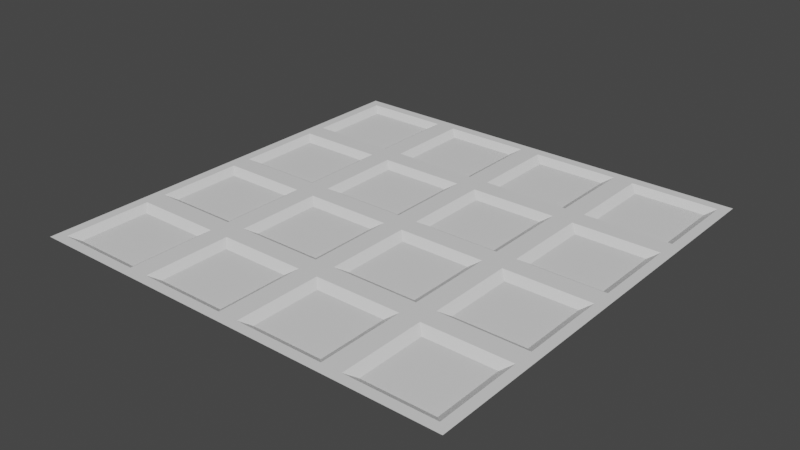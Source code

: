 # Source: CubeGrid.blend  (saved by Blender 2.92.15; exported with 4.5.12 LTS)
import bpy
from mathutils import Matrix  # noqa: F401  (used for matrix-valued properties, if any)

bpy.ops.wm.read_factory_settings(use_empty=True)
scene = bpy.context.scene
scene.name = 'Scene'

# ---- collections
col_collection = bpy.data.collections.new('Collection'); scene.collection.children.link(col_collection)

# ---- materials (node trees are filled in below, after node groups)
mat_edgemat = bpy.data.materials.new('EdgeMat')
mat_edgemat.use_transparent_shadow = False
mat_bottommat = bpy.data.materials.new('BottomMat')
mat_bottommat.use_transparent_shadow = False

# ---- material node trees
mat_edgemat.use_nodes = True; mat_edgemat.node_tree.nodes.clear()
_N = mat_edgemat.node_tree.nodes; _L = mat_edgemat.node_tree.links
n0 = _N.new('ShaderNodeBsdfPrincipled'); n0.name = 'Principled BSDF'; n0.location = (10, 300)
n0.distribution = 'GGX'
n0.subsurface_method = 'BURLEY'
n0.inputs[3].default_value = 1.45
n0.inputs[27].default_value = (0.0, 0.0, 0.0, 1.0)
n0.inputs[28].default_value = 1.0
n1 = _N.new('ShaderNodeOutputMaterial'); n1.name = 'Material Output'; n1.location = (300, 300)
_L.new(n0.outputs[0], n1.inputs[0])
n1.is_active_output = True
mat_bottommat.use_nodes = True; mat_bottommat.node_tree.nodes.clear()
_N = mat_bottommat.node_tree.nodes; _L = mat_bottommat.node_tree.links
n0 = _N.new('ShaderNodeBsdfPrincipled'); n0.name = 'Principled BSDF'; n0.location = (10, 300)
n0.distribution = 'GGX'
n0.subsurface_method = 'BURLEY'
n0.inputs[3].default_value = 1.45
n0.inputs[27].default_value = (0.0, 0.0, 0.0, 1.0)
n0.inputs[28].default_value = 1.0
n1 = _N.new('ShaderNodeOutputMaterial'); n1.name = 'Material Output'; n1.location = (300, 300)
_L.new(n0.outputs[0], n1.inputs[0])
n1.is_active_output = True

# ---- world
world_world = bpy.data.worlds.new('World'); scene.world = world_world
world_world.use_nodes = True; world_world.node_tree.nodes.clear()
_N = world_world.node_tree.nodes; _L = world_world.node_tree.links
n0 = _N.new('ShaderNodeOutputWorld'); n0.name = 'World Output'; n0.location = (300, 300)
n1 = _N.new('ShaderNodeBackground'); n1.name = 'Background'; n1.location = (10, 300)
n1.inputs[0].default_value = (0.05088, 0.05088, 0.05088, 1.0)
_L.new(n1.outputs[0], n0.inputs[0])
n0.is_active_output = True
world_world.color = (0.05088, 0.05088, 0.05088)
world_world.use_sun_shadow = False
world_world.sun_shadow_jitter_overblur = 0.0

# ---- meshes
me_plane = bpy.data.meshes.new('Plane')
me_plane.from_pydata([(-1.0, -1.0, 0.0), (1.0, -1.0, 0.0), (-1.0, 1.0, 0.0), (1.0, 1.0, 0.0), (-1.0, 0.5, 0.0), (-1.0, 0.0, 0.0), (-1.0, -0.5, 0.0), (-0.5, -1.0, 0.0), (0.0, -1.0, 0.0), (0.5, -1.0, 0.0), (1.0, -0.5, 0.0), (1.0, 0.0, 0.0), (1.0, 0.5, 0.0), (0.5, 1.0, 0.0), (0.0, 1.0, 0.0), (-0.5, 1.0, 0.0), (-0.5, -0.5, 0.0), (-0.5, 0.0, 0.0), (-0.5, 0.5, 0.0), (0.0, -0.5, 0.0), (0.0, 0.0, 0.0), (0.0, 0.5, 0.0), (0.5, -0.5, 0.0), (0.5, 0.0, 0.0), (0.5, 0.5, 0.0), (0.547, 0.547, 0.0), (0.953, 0.547, 0.0), (0.953, 0.953, 0.0), (0.547, 0.953, 0.0), (-0.953, 0.547, 0.0), (-0.547, 0.547, 0.0), (-0.547, 0.953, 0.0), (-0.953, 0.953, 0.0), (-0.453, 0.547, 0.0), (-0.047, 0.547, 0.0), (-0.047, 0.953, 0.0), (-0.453, 0.953, 0.0), (0.047, 0.547, 0.0), (0.453, 0.547, 0.0), (0.453, 0.953, 0.0), (0.047, 0.953, 0.0), (-0.953, -0.953, 0.0), (-0.547, -0.953, 0.0), (-0.547, -0.547, 0.0), (-0.953, -0.547, 0.0), (-0.953, -0.453, 0.0), (-0.547, -0.453, 0.0), (-0.547, -0.047, 0.0), (-0.953, -0.047, 0.0), (-0.953, 0.047, 0.0), (-0.547, 0.047, 0.0), (-0.547, 0.453, 0.0), (-0.953, 0.453, 0.0), (-0.453, -0.953, 0.0), (-0.047, -0.953, 0.0), (-0.047, -0.547, 0.0), (-0.453, -0.547, 0.0), (-0.453, -0.453, 0.0), (-0.047, -0.453, 0.0), (-0.047, -0.047, 0.0), (-0.453, -0.047, 0.0), (-0.453, 0.047, 0.0), (-0.047, 0.047, 0.0), (-0.047, 0.453, 0.0), (-0.453, 0.453, 0.0), (0.047, -0.953, 0.0), (0.453, -0.953, 0.0), (0.453, -0.547, 0.0), (0.047, -0.547, 0.0), (0.047, -0.453, 0.0), (0.453, -0.453, 0.0), (0.453, -0.047, 0.0), (0.047, -0.047, 0.0), (0.047, 0.047, 0.0), (0.453, 0.047, 0.0), (0.453, 0.453, 0.0), (0.047, 0.453, 0.0), (0.547, -0.953, 0.0), (0.953, -0.953, 0.0), (0.953, -0.547, 0.0), (0.547, -0.547, 0.0), (0.547, -0.453, 0.0), (0.953, -0.453, 0.0), (0.953, -0.047, 0.0), (0.547, -0.047, 0.0), (0.547, 0.047, 0.0), (0.953, 0.047, 0.0), (0.953, 0.453, 0.0), (0.547, 0.453, 0.0), (0.587, 0.587, -0.025), (0.913, 0.587, -0.025), (0.913, 0.913, -0.025), (0.587, 0.913, -0.025), (-0.913, 0.587, -0.025), (-0.587, 0.587, -0.025), (-0.587, 0.913, -0.025), (-0.913, 0.913, -0.025), (-0.413, 0.587, -0.025), (-0.087, 0.587, -0.025), (-0.087, 0.913, -0.025), (-0.413, 0.913, -0.025), (0.087, 0.587, -0.025), (0.413, 0.587, -0.025), (0.413, 0.913, -0.025), (0.087, 0.913, -0.025), (-0.913, -0.913, -0.025), (-0.587, -0.913, -0.025), (-0.587, -0.587, -0.025), (-0.913, -0.587, -0.025), (-0.913, -0.413, -0.025), (-0.587, -0.413, -0.025), (-0.587, -0.087, -0.025), (-0.913, -0.087, -0.025), (-0.913, 0.087, -0.025), (-0.587, 0.087, -0.025), (-0.587, 0.413, -0.025), (-0.913, 0.413, -0.025), (-0.413, -0.913, -0.025), (-0.087, -0.913, -0.025), (-0.087, -0.587, -0.025), (-0.413, -0.587, -0.025), (-0.413, -0.413, -0.025), (-0.087, -0.413, -0.025), (-0.087, -0.087, -0.025), (-0.413, -0.087, -0.025), (-0.413, 0.087, -0.025), (-0.087, 0.087, -0.025), (-0.087, 0.413, -0.025), (-0.413, 0.413, -0.025), (0.087, -0.913, -0.025), (0.413, -0.913, -0.025), (0.413, -0.587, -0.025), (0.087, -0.587, -0.025), (0.087, -0.413, -0.025), (0.413, -0.413, -0.025), (0.413, -0.087, -0.025), (0.087, -0.087, -0.025), (0.087, 0.087, -0.025), (0.413, 0.087, -0.025), (0.413, 0.413, -0.025), (0.087, 0.413, -0.025), (0.587, -0.913, -0.025), (0.913, -0.913, -0.025), (0.913, -0.587, -0.025), (0.587, -0.587, -0.025), (0.587, -0.413, -0.025), (0.913, -0.413, -0.025), (0.913, -0.087, -0.025), (0.587, -0.087, -0.025), (0.587, 0.087, -0.025), (0.913, 0.087, -0.025), (0.913, 0.413, -0.025), (0.587, 0.413, -0.025)], [], [(89, 90, 91, 92), (93, 94, 95, 96), (97, 98, 99, 100), (101, 102, 103, 104), (105, 106, 107, 108), (109, 110, 111, 112), (113, 114, 115, 116), (117, 118, 119, 120), (121, 122, 123, 124), (125, 126, 127, 128), (129, 130, 131, 132), (133, 134, 135, 136), (137, 138, 139, 140), (141, 142, 143, 144), (145, 146, 147, 148), (149, 150, 151, 152), (24, 12, 26, 25), (12, 3, 27, 26), (3, 13, 28, 27), (13, 24, 25, 28), (4, 18, 30, 29), (18, 15, 31, 30), (15, 2, 32, 31), (2, 4, 29, 32), (18, 21, 34, 33), (21, 14, 35, 34), (14, 15, 36, 35), (15, 18, 33, 36), (21, 24, 38, 37), (24, 13, 39, 38), (13, 14, 40, 39), (14, 21, 37, 40), (0, 7, 42, 41), (7, 16, 43, 42), (16, 6, 44, 43), (6, 0, 41, 44), (6, 16, 46, 45), (16, 17, 47, 46), (17, 5, 48, 47), (5, 6, 45, 48), (5, 17, 50, 49), (17, 18, 51, 50), (18, 4, 52, 51), (4, 5, 49, 52), (7, 8, 54, 53), (8, 19, 55, 54), (19, 16, 56, 55), (16, 7, 53, 56), (16, 19, 58, 57), (19, 20, 59, 58), (20, 17, 60, 59), (17, 16, 57, 60), (17, 20, 62, 61), (20, 21, 63, 62), (21, 18, 64, 63), (18, 17, 61, 64), (8, 9, 66, 65), (9, 22, 67, 66), (22, 19, 68, 67), (19, 8, 65, 68), (19, 22, 70, 69), (22, 23, 71, 70), (23, 20, 72, 71), (20, 19, 69, 72), (20, 23, 74, 73), (23, 24, 75, 74), (24, 21, 76, 75), (21, 20, 73, 76), (9, 1, 78, 77), (1, 10, 79, 78), (10, 22, 80, 79), (22, 9, 77, 80), (22, 10, 82, 81), (10, 11, 83, 82), (11, 23, 84, 83), (23, 22, 81, 84), (23, 11, 86, 85), (11, 12, 87, 86), (12, 24, 88, 87), (24, 23, 85, 88), (25, 26, 90, 89), (26, 27, 91, 90), (27, 28, 92, 91), (28, 25, 89, 92), (29, 30, 94, 93), (30, 31, 95, 94), (31, 32, 96, 95), (32, 29, 93, 96), (33, 34, 98, 97), (34, 35, 99, 98), (35, 36, 100, 99), (36, 33, 97, 100), (37, 38, 102, 101), (38, 39, 103, 102), (39, 40, 104, 103), (40, 37, 101, 104), (41, 42, 106, 105), (42, 43, 107, 106), (43, 44, 108, 107), (44, 41, 105, 108), (45, 46, 110, 109), (46, 47, 111, 110), (47, 48, 112, 111), (48, 45, 109, 112), (49, 50, 114, 113), (50, 51, 115, 114), (51, 52, 116, 115), (52, 49, 113, 116), (53, 54, 118, 117), (54, 55, 119, 118), (55, 56, 120, 119), (56, 53, 117, 120), (57, 58, 122, 121), (58, 59, 123, 122), (59, 60, 124, 123), (60, 57, 121, 124), (61, 62, 126, 125), (62, 63, 127, 126), (63, 64, 128, 127), (64, 61, 125, 128), (65, 66, 130, 129), (66, 67, 131, 130), (67, 68, 132, 131), (68, 65, 129, 132), (69, 70, 134, 133), (70, 71, 135, 134), (71, 72, 136, 135), (72, 69, 133, 136), (73, 74, 138, 137), (74, 75, 139, 138), (75, 76, 140, 139), (76, 73, 137, 140), (77, 78, 142, 141), (78, 79, 143, 142), (79, 80, 144, 143), (80, 77, 141, 144), (81, 82, 146, 145), (82, 83, 147, 146), (83, 84, 148, 147), (84, 81, 145, 148), (85, 86, 150, 149), (86, 87, 151, 150), (87, 88, 152, 151), (88, 85, 149, 152)])
me_plane.polygons.foreach_set('material_index', [1, 1, 1, 1, 1, 1, 1, 1, 1, 1, 1, 1, 1, 1, 1, 1, 0, 0, 0, 0, 0, 0, 0, 0, 0, 0, 0, 0, 0, 0, 0, 0, 0, 0, 0, 0, 0, 0, 0, 0, 0, 0, 0, 0, 0, 0, 0, 0, 0, 0, 0, 0, 0, 0, 0, 0, 0, 0, 0, 0, 0, 0, 0, 0, 0, 0, 0, 0, 0, 0, 0, 0, 0, 0, 0, 0, 0, 0, 0, 0, 0, 0, 0, 0, 0, 0, 0, 0, 0, 0, 0, 0, 0, 0, 0, 0, 0, 0, 0, 0, 0, 0, 0, 0, 0, 0, 0, 0, 0, 0, 0, 0, 0, 0, 0, 0, 0, 0, 0, 0, 0, 0, 0, 0, 0, 0, 0, 0, 0, 0, 0, 0, 0, 0, 0, 0, 0, 0, 0, 0, 0, 0, 0, 0])
_uv = me_plane.uv_layers.new(name='UVMap')
_uv.uv.foreach_set('vector', [0.5765, 0.6273, 0.6743, 0.6273, 0.6743, 0.7251, 0.5765, 0.7251, 0.1265, 0.6273, 0.2243, 0.6273, 0.2243, 0.7251, 0.1265, 0.7251, 0.2765, 0.6273, 0.3743, 0.6273, 0.3743, 0.7251, 0.2765, 0.7251, 0.4265, 0.6273, 0.5243, 0.6273, 0.5243, 0.7251, 0.4265, 0.7251, 0.1265, 0.1773, 0.2243, 0.1773, 0.2243, 0.2751, 0.1265, 0.2751, 0.1265, 0.3273, 0.2243, 0.3273, 0.2243, 0.4251, 0.1265, 0.4251, 0.1265, 0.4773, 0.2243, 0.4773, 0.2243, 0.5751, 0.1265, 0.5751, 0.2765, 0.1773, 0.3743, 0.1773, 0.3743, 0.2751, 0.2765, 0.2751, 0.2765, 0.3273, 0.3743, 0.3273, 0.3743, 0.4251, 0.2765, 0.4251, 0.2765, 0.4773, 0.3743, 0.4773, 0.3743, 0.5751, 0.2765, 0.5751, 0.4265, 0.1773, 0.5243, 0.1773, 0.5243, 0.2751, 0.4265, 0.2751, 0.4265, 0.3273, 0.5243, 0.3273, 0.5243, 0.4251, 0.4265, 0.4251, 0.4265, 0.4773, 0.5243, 0.4773, 0.5243, 0.5751, 0.4265, 0.5751, 0.5765, 0.1773, 0.6743, 0.1773, 0.6743, 0.2751, 0.5765, 0.2751, 0.5765, 0.3273, 0.6743, 0.3273, 0.6743, 0.4251, 0.5765, 0.4251, 0.5765, 0.4773, 0.6743, 0.4773, 0.6743, 0.5751, 0.5765, 0.5751, 0.5504, 0.6012, 0.7004, 0.6012, 0.6863, 0.6153, 0.5645, 0.6153, 0.7004, 0.6012, 0.7004, 0.7512, 0.6863, 0.7371, 0.6863, 0.6153, 0.7004, 0.7512, 0.5504, 0.7512, 0.5645, 0.7371, 0.6863, 0.7371, 0.5504, 0.7512, 0.5504, 0.6012, 0.5645, 0.6153, 0.5645, 0.7371, 0.1004, 0.6012, 0.2504, 0.6012, 0.2363, 0.6153, 0.1145, 0.6153, 0.2504, 0.6012, 0.2504, 0.7512, 0.2363, 0.7371, 0.2363, 0.6153, 0.2504, 0.7512, 0.1004, 0.7512, 0.1145, 0.7371, 0.2363, 0.7371, 0.1004, 0.7512, 0.1004, 0.6012, 0.1145, 0.6153, 0.1145, 0.7371, 0.2504, 0.6012, 0.4004, 0.6012, 0.3863, 0.6153, 0.2645, 0.6153, 0.4004, 0.6012, 0.4004, 0.7512, 0.3863, 0.7371, 0.3863, 0.6153, 0.4004, 0.7512, 0.2504, 0.7512, 0.2645, 0.7371, 0.3863, 0.7371, 0.2504, 0.7512, 0.2504, 0.6012, 0.2645, 0.6153, 0.2645, 0.7371, 0.4004, 0.6012, 0.5504, 0.6012, 0.5363, 0.6153, 0.4145, 0.6153, 0.5504, 0.6012, 0.5504, 0.7512, 0.5363, 0.7371, 0.5363, 0.6153, 0.5504, 0.7512, 0.4004, 0.7512, 0.4145, 0.7371, 0.5363, 0.7371, 0.4004, 0.7512, 0.4004, 0.6012, 0.4145, 0.6153, 0.4145, 0.7371, 0.1004, 0.1512, 0.2504, 0.1512, 0.2363, 0.1653, 0.1145, 0.1653, 0.2504, 0.1512, 0.2504, 0.3012, 0.2363, 0.2871, 0.2363, 0.1653, 0.2504, 0.3012, 0.1004, 0.3012, 0.1145, 0.2871, 0.2363, 0.2871, 0.1004, 0.3012, 0.1004, 0.1512, 0.1145, 0.1653, 0.1145, 0.2871, 0.1004, 0.3012, 0.2504, 0.3012, 0.2363, 0.3153, 0.1145, 0.3153, 0.2504, 0.3012, 0.2504, 0.4512, 0.2363, 0.4371, 0.2363, 0.3153, 0.2504, 0.4512, 0.1004, 0.4512, 0.1145, 0.4371, 0.2363, 0.4371, 0.1004, 0.4512, 0.1004, 0.3012, 0.1145, 0.3153, 0.1145, 0.4371, 0.1004, 0.4512, 0.2504, 0.4512, 0.2363, 0.4653, 0.1145, 0.4653, 0.2504, 0.4512, 0.2504, 0.6012, 0.2363, 0.5871, 0.2363, 0.4653, 0.2504, 0.6012, 0.1004, 0.6012, 0.1145, 0.5871, 0.2363, 0.5871, 0.1004, 0.6012, 0.1004, 0.4512, 0.1145, 0.4653, 0.1145, 0.5871, 0.2504, 0.1512, 0.4004, 0.1512, 0.3863, 0.1653, 0.2645, 0.1653, 0.4004, 0.1512, 0.4004, 0.3012, 0.3863, 0.2871, 0.3863, 0.1653, 0.4004, 0.3012, 0.2504, 0.3012, 0.2645, 0.2871, 0.3863, 0.2871, 0.2504, 0.3012, 0.2504, 0.1512, 0.2645, 0.1653, 0.2645, 0.2871, 0.2504, 0.3012, 0.4004, 0.3012, 0.3863, 0.3153, 0.2645, 0.3153, 0.4004, 0.3012, 0.4004, 0.4512, 0.3863, 0.4371, 0.3863, 0.3153, 0.4004, 0.4512, 0.2504, 0.4512, 0.2645, 0.4371, 0.3863, 0.4371, 0.2504, 0.4512, 0.2504, 0.3012, 0.2645, 0.3153, 0.2645, 0.4371, 0.2504, 0.4512, 0.4004, 0.4512, 0.3863, 0.4653, 0.2645, 0.4653, 0.4004, 0.4512, 0.4004, 0.6012, 0.3863, 0.5871, 0.3863, 0.4653, 0.4004, 0.6012, 0.2504, 0.6012, 0.2645, 0.5871, 0.3863, 0.5871, 0.2504, 0.6012, 0.2504, 0.4512, 0.2645, 0.4653, 0.2645, 0.5871, 0.4004, 0.1512, 0.5504, 0.1512, 0.5363, 0.1653, 0.4145, 0.1653, 0.5504, 0.1512, 0.5504, 0.3012, 0.5363, 0.2871, 0.5363, 0.1653, 0.5504, 0.3012, 0.4004, 0.3012, 0.4145, 0.2871, 0.5363, 0.2871, 0.4004, 0.3012, 0.4004, 0.1512, 0.4145, 0.1653, 0.4145, 0.2871, 0.4004, 0.3012, 0.5504, 0.3012, 0.5363, 0.3153, 0.4145, 0.3153, 0.5504, 0.3012, 0.5504, 0.4512, 0.5363, 0.4371, 0.5363, 0.3153, 0.5504, 0.4512, 0.4004, 0.4512, 0.4145, 0.4371, 0.5363, 0.4371, 0.4004, 0.4512, 0.4004, 0.3012, 0.4145, 0.3153, 0.4145, 0.4371, 0.4004, 0.4512, 0.5504, 0.4512, 0.5363, 0.4653, 0.4145, 0.4653, 0.5504, 0.4512, 0.5504, 0.6012, 0.5363, 0.5871, 0.5363, 0.4653, 0.5504, 0.6012, 0.4004, 0.6012, 0.4145, 0.5871, 0.5363, 0.5871, 0.4004, 0.6012, 0.4004, 0.4512, 0.4145, 0.4653, 0.4145, 0.5871, 0.5504, 0.1512, 0.7004, 0.1512, 0.6863, 0.1653, 0.5645, 0.1653, 0.7004, 0.1512, 0.7004, 0.3012, 0.6863, 0.2871, 0.6863, 0.1653, 0.7004, 0.3012, 0.5504, 0.3012, 0.5645, 0.2871, 0.6863, 0.2871, 0.5504, 0.3012, 0.5504, 0.1512, 0.5645, 0.1653, 0.5645, 0.2871, 0.5504, 0.3012, 0.7004, 0.3012, 0.6863, 0.3153, 0.5645, 0.3153, 0.7004, 0.3012, 0.7004, 0.4512, 0.6863, 0.4371, 0.6863, 0.3153, 0.7004, 0.4512, 0.5504, 0.4512, 0.5645, 0.4371, 0.6863, 0.4371, 0.5504, 0.4512, 0.5504, 0.3012, 0.5645, 0.3153, 0.5645, 0.4371, 0.5504, 0.4512, 0.7004, 0.4512, 0.6863, 0.4653, 0.5645, 0.4653, 0.7004, 0.4512, 0.7004, 0.6012, 0.6863, 0.5871, 0.6863, 0.4653, 0.7004, 0.6012, 0.5504, 0.6012, 0.5645, 0.5871, 0.6863, 0.5871, 0.5504, 0.6012, 0.5504, 0.4512, 0.5645, 0.4653, 0.5645, 0.5871, 0.5645, 0.6153, 0.6863, 0.6153, 0.6743, 0.6273, 0.5765, 0.6273, 0.6863, 0.6153, 0.6863, 0.7371, 0.6743, 0.7251, 0.6743, 0.6273, 0.6863, 0.7371, 0.5645, 0.7371, 0.5765, 0.7251, 0.6743, 0.7251, 0.5645, 0.7371, 0.5645, 0.6153, 0.5765, 0.6273, 0.5765, 0.7251, 0.1145, 0.6153, 0.2363, 0.6153, 0.2243, 0.6273, 0.1265, 0.6273, 0.2363, 0.6153, 0.2363, 0.7371, 0.2243, 0.7251, 0.2243, 0.6273, 0.2363, 0.7371, 0.1145, 0.7371, 0.1265, 0.7251, 0.2243, 0.7251, 0.1145, 0.7371, 0.1145, 0.6153, 0.1265, 0.6273, 0.1265, 0.7251, 0.2645, 0.6153, 0.3863, 0.6153, 0.3743, 0.6273, 0.2765, 0.6273, 0.3863, 0.6153, 0.3863, 0.7371, 0.3743, 0.7251, 0.3743, 0.6273, 0.3863, 0.7371, 0.2645, 0.7371, 0.2765, 0.7251, 0.3743, 0.7251, 0.2645, 0.7371, 0.2645, 0.6153, 0.2765, 0.6273, 0.2765, 0.7251, 0.4145, 0.6153, 0.5363, 0.6153, 0.5243, 0.6273, 0.4265, 0.6273, 0.5363, 0.6153, 0.5363, 0.7371, 0.5243, 0.7251, 0.5243, 0.6273, 0.5363, 0.7371, 0.4145, 0.7371, 0.4265, 0.7251, 0.5243, 0.7251, 0.4145, 0.7371, 0.4145, 0.6153, 0.4265, 0.6273, 0.4265, 0.7251, 0.1145, 0.1653, 0.2363, 0.1653, 0.2243, 0.1773, 0.1265, 0.1773, 0.2363, 0.1653, 0.2363, 0.2871, 0.2243, 0.2751, 0.2243, 0.1773, 0.2363, 0.2871, 0.1145, 0.2871, 0.1265, 0.2751, 0.2243, 0.2751, 0.1145, 0.2871, 0.1145, 0.1653, 0.1265, 0.1773, 0.1265, 0.2751, 0.1145, 0.3153, 0.2363, 0.3153, 0.2243, 0.3273, 0.1265, 0.3273, 0.2363, 0.3153, 0.2363, 0.4371, 0.2243, 0.4251, 0.2243, 0.3273, 0.2363, 0.4371, 0.1145, 0.4371, 0.1265, 0.4251, 0.2243, 0.4251, 0.1145, 0.4371, 0.1145, 0.3153, 0.1265, 0.3273, 0.1265, 0.4251, 0.1145, 0.4653, 0.2363, 0.4653, 0.2243, 0.4773, 0.1265, 0.4773, 0.2363, 0.4653, 0.2363, 0.5871, 0.2243, 0.5751, 0.2243, 0.4773, 0.2363, 0.5871, 0.1145, 0.5871, 0.1265, 0.5751, 0.2243, 0.5751, 0.1145, 0.5871, 0.1145, 0.4653, 0.1265, 0.4773, 0.1265, 0.5751, 0.2645, 0.1653, 0.3863, 0.1653, 0.3743, 0.1773, 0.2765, 0.1773, 0.3863, 0.1653, 0.3863, 0.2871, 0.3743, 0.2751, 0.3743, 0.1773, 0.3863, 0.2871, 0.2645, 0.2871, 0.2765, 0.2751, 0.3743, 0.2751, 0.2645, 0.2871, 0.2645, 0.1653, 0.2765, 0.1773, 0.2765, 0.2751, 0.2645, 0.3153, 0.3863, 0.3153, 0.3743, 0.3273, 0.2765, 0.3273, 0.3863, 0.3153, 0.3863, 0.4371, 0.3743, 0.4251, 0.3743, 0.3273, 0.3863, 0.4371, 0.2645, 0.4371, 0.2765, 0.4251, 0.3743, 0.4251, 0.2645, 0.4371, 0.2645, 0.3153, 0.2765, 0.3273, 0.2765, 0.4251, 0.2645, 0.4653, 0.3863, 0.4653, 0.3743, 0.4773, 0.2765, 0.4773, 0.3863, 0.4653, 0.3863, 0.5871, 0.3743, 0.5751, 0.3743, 0.4773, 0.3863, 0.5871, 0.2645, 0.5871, 0.2765, 0.5751, 0.3743, 0.5751, 0.2645, 0.5871, 0.2645, 0.4653, 0.2765, 0.4773, 0.2765, 0.5751, 0.4145, 0.1653, 0.5363, 0.1653, 0.5243, 0.1773, 0.4265, 0.1773, 0.5363, 0.1653, 0.5363, 0.2871, 0.5243, 0.2751, 0.5243, 0.1773, 0.5363, 0.2871, 0.4145, 0.2871, 0.4265, 0.2751, 0.5243, 0.2751, 0.4145, 0.2871, 0.4145, 0.1653, 0.4265, 0.1773, 0.4265, 0.2751, 0.4145, 0.3153, 0.5363, 0.3153, 0.5243, 0.3273, 0.4265, 0.3273, 0.5363, 0.3153, 0.5363, 0.4371, 0.5243, 0.4251, 0.5243, 0.3273, 0.5363, 0.4371, 0.4145, 0.4371, 0.4265, 0.4251, 0.5243, 0.4251, 0.4145, 0.4371, 0.4145, 0.3153, 0.4265, 0.3273, 0.4265, 0.4251, 0.4145, 0.4653, 0.5363, 0.4653, 0.5243, 0.4773, 0.4265, 0.4773, 0.5363, 0.4653, 0.5363, 0.5871, 0.5243, 0.5751, 0.5243, 0.4773, 0.5363, 0.5871, 0.4145, 0.5871, 0.4265, 0.5751, 0.5243, 0.5751, 0.4145, 0.5871, 0.4145, 0.4653, 0.4265, 0.4773, 0.4265, 0.5751, 0.5645, 0.1653, 0.6863, 0.1653, 0.6743, 0.1773, 0.5765, 0.1773, 0.6863, 0.1653, 0.6863, 0.2871, 0.6743, 0.2751, 0.6743, 0.1773, 0.6863, 0.2871, 0.5645, 0.2871, 0.5765, 0.2751, 0.6743, 0.2751, 0.5645, 0.2871, 0.5645, 0.1653, 0.5765, 0.1773, 0.5765, 0.2751, 0.5645, 0.3153, 0.6863, 0.3153, 0.6743, 0.3273, 0.5765, 0.3273, 0.6863, 0.3153, 0.6863, 0.4371, 0.6743, 0.4251, 0.6743, 0.3273, 0.6863, 0.4371, 0.5645, 0.4371, 0.5765, 0.4251, 0.6743, 0.4251, 0.5645, 0.4371, 0.5645, 0.3153, 0.5765, 0.3273, 0.5765, 0.4251, 0.5645, 0.4653, 0.6863, 0.4653, 0.6743, 0.4773, 0.5765, 0.4773, 0.6863, 0.4653, 0.6863, 0.5871, 0.6743, 0.5751, 0.6743, 0.4773, 0.6863, 0.5871, 0.5645, 0.5871, 0.5765, 0.5751, 0.6743, 0.5751, 0.5645, 0.5871, 0.5645, 0.4653, 0.5765, 0.4773, 0.5765, 0.5751])
me_plane.materials.append(mat_edgemat)
me_plane.materials.append(mat_bottommat)
me_plane.use_remesh_fix_poles = True
me_plane.use_remesh_preserve_attributes = False
me_plane.use_mirror_vertex_groups = False
me_plane.update()

# ---- objects
ob_plane = bpy.data.objects.new('Plane', me_plane)

# ---- transforms, parenting, visibility, modifiers, constraints
ob_plane.location = (0.0, 0.0, 0.0)
ob_plane.scale = (4.0, 4.0, 4.0)
ob_plane.lineart.crease_threshold = 0.0

# ---- collection membership
col_collection.objects.link(ob_plane)

# ---- scene / render settings (as saved in the file)
scene.frame_start = 1; scene.frame_end = 250; scene.frame_set(1)
scene.render.engine = 'BLENDER_EEVEE_NEXT'
scene.cycles.use_denoising = False
scene.cycles.samples = 128
scene.cycles.sampling_pattern = 'TABULATED_SOBOL'
scene.cycles.use_adaptive_sampling = False
scene.cycles.use_light_tree = False
scene.view_settings.view_transform = 'Filmic'
bpy.context.view_layer.update()

# ---- added for rendering (the .blend has no active camera and no usable light): camera, sun
cam_auto = bpy.data.cameras.new('AutoCamera')
cam_auto.lens = 50.0
cam_auto.sensor_width = 36.0
cam_auto.clip_end = 1000.0
ob_auto_camera = bpy.data.objects.new('AutoCamera', cam_auto)
scene.collection.objects.link(ob_auto_camera)
ob_auto_camera.location = (10.4681, -12.5618, 8.3245)
ob_auto_camera.rotation_euler = (1.09748, -7.21219e-08, 0.694738)
scene.camera = ob_auto_camera
light_auto_sun = bpy.data.lights.new('AutoSun', 'SUN')
light_auto_sun.energy = 3.0
light_auto_sun.angle = 0.0523599
ob_auto_sun = bpy.data.objects.new('AutoSun', light_auto_sun)
scene.collection.objects.link(ob_auto_sun)
ob_auto_sun.rotation_euler = (0.872665, 0.174533, 0.523599)
bpy.context.view_layer.update()
